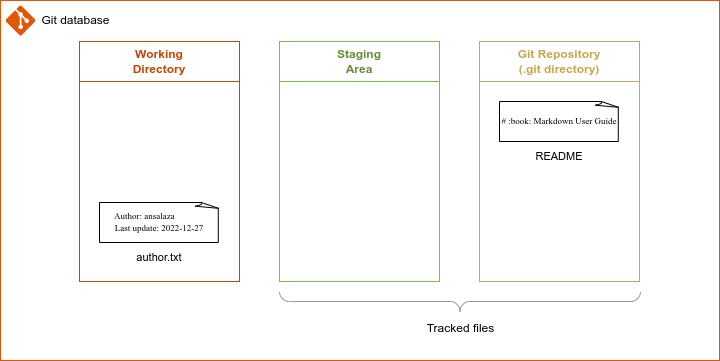

The diagram above was exported from draw.io. Its source (the exported page's mxGraphModel, read from the mxfile embedded in the PNG):
<mxGraphModel dx="1365" dy="843" grid="1" gridSize="10" guides="1" tooltips="1" connect="1" arrows="1" fold="1" page="1" pageScale="1" pageWidth="850" pageHeight="1100" math="0" shadow="0">
  <root>
    <mxCell id="d8Og0-xRqbnKY5ql1NLo-0" />
    <mxCell id="d8Og0-xRqbnKY5ql1NLo-1" parent="d8Og0-xRqbnKY5ql1NLo-0" />
    <mxCell id="d8Og0-xRqbnKY5ql1NLo-3" value="" style="rounded=0;whiteSpace=wrap;html=1;strokeColor=#E35605;fillColor=none;" vertex="1" parent="d8Og0-xRqbnKY5ql1NLo-1">
      <mxGeometry x="41" y="40" width="719" height="360" as="geometry" />
    </mxCell>
    <mxCell id="d8Og0-xRqbnKY5ql1NLo-25" value="" style="group" vertex="1" connectable="0" parent="d8Og0-xRqbnKY5ql1NLo-1">
      <mxGeometry x="46" y="45" width="115" height="30" as="geometry" />
    </mxCell>
    <mxCell id="d8Og0-xRqbnKY5ql1NLo-26" value="" style="verticalLabelPosition=bottom;html=1;verticalAlign=top;align=center;strokeColor=none;fillColor=#E35605;shape=mxgraph.azure.git_repository;" vertex="1" parent="d8Og0-xRqbnKY5ql1NLo-25">
      <mxGeometry width="30" height="30" as="geometry" />
    </mxCell>
    <mxCell id="d8Og0-xRqbnKY5ql1NLo-27" value="Git database" style="text;html=1;resizable=0;autosize=1;align=center;verticalAlign=middle;points=[];fillColor=none;strokeColor=none;rounded=0;" vertex="1" parent="d8Og0-xRqbnKY5ql1NLo-25">
      <mxGeometry x="25" width="90" height="30" as="geometry" />
    </mxCell>
    <mxCell id="wmK2en50v8MzpZlr9Fqx-62" value="" style="group" vertex="1" connectable="0" parent="d8Og0-xRqbnKY5ql1NLo-1">
      <mxGeometry x="120" y="81" width="160" height="240" as="geometry" />
    </mxCell>
    <mxCell id="wmK2en50v8MzpZlr9Fqx-28" value="&lt;b style=&quot;&quot;&gt;&lt;font color=&quot;#bf4804&quot;&gt;Working&lt;br&gt;Directory&lt;/font&gt;&lt;/b&gt;" style="rounded=0;whiteSpace=wrap;html=1;strokeColor=#BF4804;fontSize=12;fillColor=none;" vertex="1" parent="wmK2en50v8MzpZlr9Fqx-62">
      <mxGeometry width="160" height="40" as="geometry" />
    </mxCell>
    <mxCell id="wmK2en50v8MzpZlr9Fqx-29" value="" style="rounded=0;whiteSpace=wrap;html=1;strokeColor=#BF4804;fontSize=12;fillColor=none;" vertex="1" parent="wmK2en50v8MzpZlr9Fqx-62">
      <mxGeometry y="40" width="160" height="200" as="geometry" />
    </mxCell>
    <mxCell id="wmK2en50v8MzpZlr9Fqx-53" value="" style="group" vertex="1" connectable="0" parent="wmK2en50v8MzpZlr9Fqx-62">
      <mxGeometry x="20" y="161" width="120" height="70" as="geometry" />
    </mxCell>
    <mxCell id="wmK2en50v8MzpZlr9Fqx-54" value="&lt;p style=&quot;font-size: 9px;&quot;&gt;&lt;font face=&quot;Lucida Console&quot; style=&quot;font-size: 9px;&quot;&gt;Author: ansalaza&amp;nbsp; &amp;nbsp; &amp;nbsp; &amp;nbsp; &amp;nbsp; &amp;nbsp; &amp;nbsp;&lt;br&gt;Last update: 2022-12-27&lt;/font&gt;&lt;/p&gt;" style="whiteSpace=wrap;html=1;shape=mxgraph.basic.document;fontFamily=Courier New;fontSize=11;align=center;" vertex="1" parent="wmK2en50v8MzpZlr9Fqx-53">
      <mxGeometry width="120" height="40" as="geometry" />
    </mxCell>
    <mxCell id="wmK2en50v8MzpZlr9Fqx-55" value="&lt;font style=&quot;font-size: 11px;&quot; face=&quot;Helvetica&quot;&gt;author.txt&lt;/font&gt;" style="text;strokeColor=none;align=center;fillColor=none;html=1;verticalAlign=middle;whiteSpace=wrap;rounded=0;fontFamily=Garamond;fontSize=10;" vertex="1" parent="wmK2en50v8MzpZlr9Fqx-53">
      <mxGeometry y="40" width="120" height="30" as="geometry" />
    </mxCell>
    <mxCell id="wmK2en50v8MzpZlr9Fqx-63" value="" style="group" vertex="1" connectable="0" parent="d8Og0-xRqbnKY5ql1NLo-1">
      <mxGeometry x="320" y="81" width="160" height="240" as="geometry" />
    </mxCell>
    <mxCell id="wmK2en50v8MzpZlr9Fqx-38" value="&lt;b style=&quot;&quot;&gt;&lt;font color=&quot;#628f33&quot;&gt;Staging&lt;br&gt;Area&lt;/font&gt;&lt;/b&gt;" style="rounded=0;whiteSpace=wrap;html=1;strokeColor=#7FBA42;fontSize=12;fillColor=none;" vertex="1" parent="wmK2en50v8MzpZlr9Fqx-63">
      <mxGeometry width="160" height="40" as="geometry" />
    </mxCell>
    <mxCell id="wmK2en50v8MzpZlr9Fqx-39" value="" style="rounded=0;whiteSpace=wrap;html=1;strokeColor=#7FBA42;fontSize=12;fillColor=none;" vertex="1" parent="wmK2en50v8MzpZlr9Fqx-63">
      <mxGeometry y="40" width="160" height="200" as="geometry" />
    </mxCell>
    <mxCell id="wmK2en50v8MzpZlr9Fqx-64" value="" style="group" vertex="1" connectable="0" parent="d8Og0-xRqbnKY5ql1NLo-1">
      <mxGeometry x="520" y="81" width="160" height="240" as="geometry" />
    </mxCell>
    <mxCell id="wmK2en50v8MzpZlr9Fqx-43" value="&lt;font color=&quot;#c4a74f&quot;&gt;&lt;b&gt;Git Repository&lt;br&gt;(&lt;/b&gt;&lt;/font&gt;&lt;b style=&quot;border-color: var(--border-color); color: rgb(196, 167, 79);&quot;&gt;.git directory)&lt;/b&gt;&lt;font color=&quot;#c4a74f&quot;&gt;&lt;b&gt;&lt;br&gt;&lt;/b&gt;&lt;/font&gt;" style="rounded=0;whiteSpace=wrap;html=1;strokeColor=#C4A74F;fontSize=12;fillColor=none;" vertex="1" parent="wmK2en50v8MzpZlr9Fqx-64">
      <mxGeometry width="160" height="40" as="geometry" />
    </mxCell>
    <mxCell id="wmK2en50v8MzpZlr9Fqx-44" value="" style="rounded=0;whiteSpace=wrap;html=1;strokeColor=#C4A74F;fontSize=12;fillColor=none;" vertex="1" parent="wmK2en50v8MzpZlr9Fqx-64">
      <mxGeometry y="40" width="160" height="200" as="geometry" />
    </mxCell>
    <mxCell id="wmK2en50v8MzpZlr9Fqx-51" value="" style="group" vertex="1" connectable="0" parent="wmK2en50v8MzpZlr9Fqx-64">
      <mxGeometry x="20" y="60" width="120" height="70" as="geometry" />
    </mxCell>
    <mxCell id="wmK2en50v8MzpZlr9Fqx-48" value="&lt;p&gt;&lt;font face=&quot;Lucida Console&quot; style=&quot;font-size: 9px;&quot;&gt;# :book: Markdown User Guide&lt;/font&gt;&lt;/p&gt;" style="whiteSpace=wrap;html=1;shape=mxgraph.basic.document;fontFamily=Courier New;fontSize=11;" vertex="1" parent="wmK2en50v8MzpZlr9Fqx-51">
      <mxGeometry width="120" height="40" as="geometry" />
    </mxCell>
    <mxCell id="wmK2en50v8MzpZlr9Fqx-49" value="&lt;font style=&quot;font-size: 11px;&quot; face=&quot;Helvetica&quot;&gt;README&lt;/font&gt;" style="text;strokeColor=none;align=center;fillColor=none;html=1;verticalAlign=middle;whiteSpace=wrap;rounded=0;fontFamily=Garamond;fontSize=10;" vertex="1" parent="wmK2en50v8MzpZlr9Fqx-51">
      <mxGeometry y="40" width="120" height="30" as="geometry" />
    </mxCell>
    <mxCell id="wmK2en50v8MzpZlr9Fqx-66" value="" style="group" vertex="1" connectable="0" parent="d8Og0-xRqbnKY5ql1NLo-1">
      <mxGeometry x="320" y="331" width="361" height="52" as="geometry" />
    </mxCell>
    <mxCell id="d8Og0-xRqbnKY5ql1NLo-28" value="" style="verticalLabelPosition=bottom;shadow=0;dashed=0;align=center;html=1;verticalAlign=top;strokeWidth=1;shape=mxgraph.mockup.markup.curlyBrace;strokeColor=#999999;rotation=-180;" vertex="1" parent="wmK2en50v8MzpZlr9Fqx-66">
      <mxGeometry width="361" height="20" as="geometry" />
    </mxCell>
    <mxCell id="d8Og0-xRqbnKY5ql1NLo-29" value="&lt;font color=&quot;#000000&quot;&gt;Tracked files&lt;/font&gt;" style="text;html=1;resizable=0;autosize=1;align=center;verticalAlign=middle;points=[];fillColor=none;strokeColor=none;rounded=0;fontSize=12;fontColor=#628F33;" vertex="1" parent="wmK2en50v8MzpZlr9Fqx-66">
      <mxGeometry x="135.5" y="22" width="90" height="30" as="geometry" />
    </mxCell>
  </root>
</mxGraphModel>